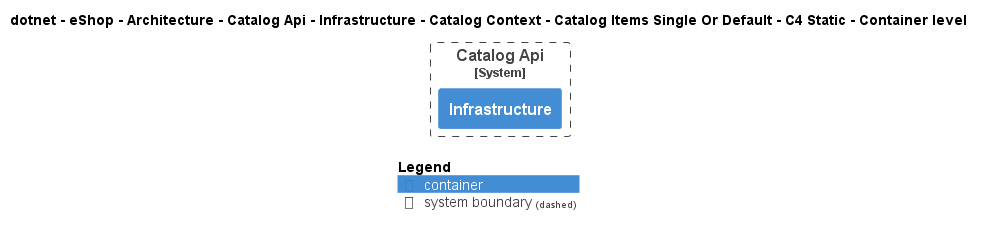

The diagram above was rendered by PlantUML. Its source (embedded in the PNG):
@startuml
!pragma layout smetana
!include ..\..\..\..\..\..\..\..\..\..\..\.c4s\C4_Container.puml

AddElementTag("c4interflow:lifecycle:new", $bgColor=green, $fontColor=#ffffff, $borderColor=green, $shadowing="False")
AddElementTag("c4interflow:lifecycle:changed", $bgColor=orange, $fontColor=#ffffff, $borderColor=orange, $shadowing="False")
AddElementTag("c4interflow:lifecycle:removed", $bgColor=red, $fontColor=#ffffff, $borderColor=red, $shadowing="False")

AddRelTag("c4interflow:lifecycle:new", $textColor=green, $lineColor=green)
AddRelTag("c4interflow:lifecycle:changed", $textColor=orange, $lineColor=orange)
AddRelTag("c4interflow:lifecycle:removed", $textColor=red, $lineColor=red)

SHOW_PERSON_PORTRAIT()
LAYOUT_TOP_DOWN()

skinparam linetype polyline

title dotnet - eShop - Architecture - Catalog Api - Infrastructure - Catalog Context - Catalog Items Single Or Default - C4 Static - Container level


System_Boundary(dotnet.eShop.Architecture.SoftwareSystems.CatalogApi, "Catalog Api") {
    Container(dotnet.eShop.Architecture.SoftwareSystems.CatalogApi.Containers.Infrastructure, "Infrastructure", "", "")
}



SHOW_LEGEND()
@enduml